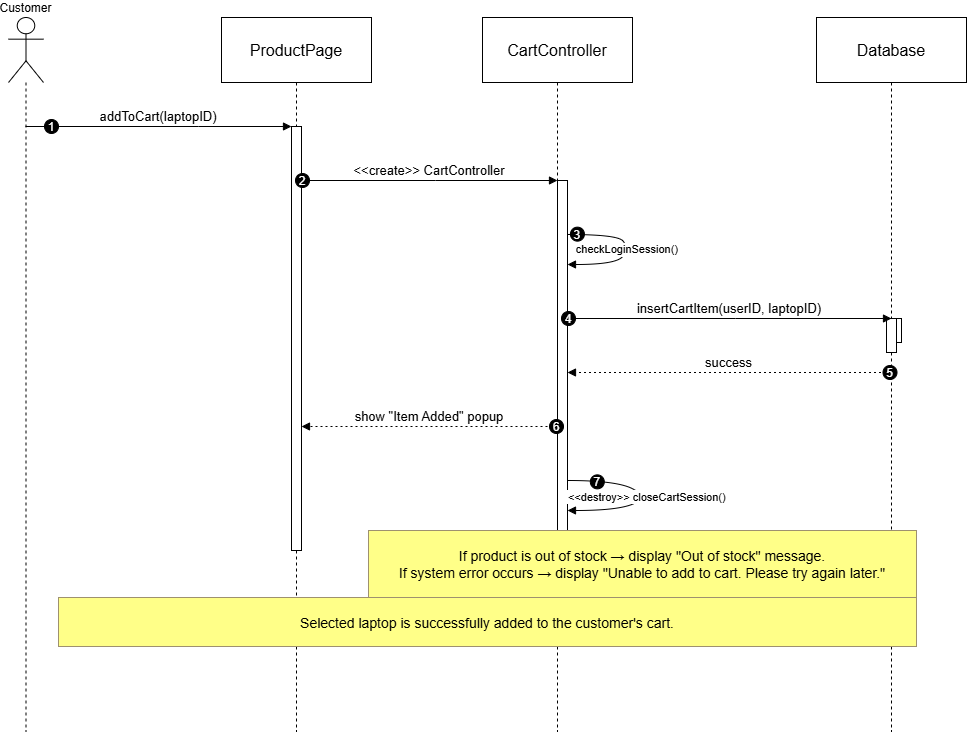

The diagram above was exported from draw.io. Its source (the exported page's mxGraphModel, read from the mxfile embedded in the PNG):
<mxGraphModel dx="938" dy="576" grid="1" gridSize="10" guides="1" tooltips="1" connect="1" arrows="1" fold="1" page="1" pageScale="1" pageWidth="850" pageHeight="1100" math="0" shadow="0">
  <root>
    <mxCell id="0" />
    <mxCell id="1" parent="0" />
    <mxCell id="LulD-Pbb4aT0ncsARRIH-2" parent="1" style="shape=umlLifeline;perimeter=lifelinePerimeter;whiteSpace=wrap;container=1;dropTarget=0;collapsible=0;recursiveResize=0;outlineConnect=0;portConstraint=eastwest;newEdgeStyle={&quot;edgeStyle&quot;:&quot;elbowEdgeStyle&quot;,&quot;elbow&quot;:&quot;vertical&quot;,&quot;curved&quot;:0,&quot;rounded&quot;:0};participant=umlActor;verticalAlign=bottom;labelPosition=center;verticalLabelPosition=top;align=center;size=65;" value="Customer" vertex="1">
      <mxGeometry height="714" width="35" x="20" y="20" as="geometry" />
    </mxCell>
    <mxCell id="LulD-Pbb4aT0ncsARRIH-3" parent="1" style="shape=umlLifeline;perimeter=lifelinePerimeter;whiteSpace=wrap;container=1;dropTarget=0;collapsible=0;recursiveResize=0;outlineConnect=0;portConstraint=eastwest;newEdgeStyle={&quot;edgeStyle&quot;:&quot;elbowEdgeStyle&quot;,&quot;elbow&quot;:&quot;vertical&quot;,&quot;curved&quot;:0,&quot;rounded&quot;:0};size=65;fontSize=16;" value="ProductPage" vertex="1">
      <mxGeometry height="714" width="150" x="233" y="20" as="geometry" />
    </mxCell>
    <mxCell id="LulD-Pbb4aT0ncsARRIH-4" parent="LulD-Pbb4aT0ncsARRIH-3" style="points=[];perimeter=orthogonalPerimeter;outlineConnect=0;targetShapes=umlLifeline;portConstraint=eastwest;newEdgeStyle={&quot;edgeStyle&quot;:&quot;elbowEdgeStyle&quot;,&quot;elbow&quot;:&quot;vertical&quot;,&quot;curved&quot;:0,&quot;rounded&quot;:0}" value="" vertex="1">
      <mxGeometry height="424" width="10" x="70" y="109" as="geometry" />
    </mxCell>
    <mxCell id="LulD-Pbb4aT0ncsARRIH-5" parent="1" style="shape=umlLifeline;perimeter=lifelinePerimeter;whiteSpace=wrap;container=1;dropTarget=0;collapsible=0;recursiveResize=0;outlineConnect=0;portConstraint=eastwest;newEdgeStyle={&quot;edgeStyle&quot;:&quot;elbowEdgeStyle&quot;,&quot;elbow&quot;:&quot;vertical&quot;,&quot;curved&quot;:0,&quot;rounded&quot;:0};size=65;fontSize=16;" value="CartController" vertex="1">
      <mxGeometry height="714" width="150" x="494" y="20" as="geometry" />
    </mxCell>
    <mxCell id="LulD-Pbb4aT0ncsARRIH-6" parent="LulD-Pbb4aT0ncsARRIH-5" style="points=[];perimeter=orthogonalPerimeter;outlineConnect=0;targetShapes=umlLifeline;portConstraint=eastwest;newEdgeStyle={&quot;edgeStyle&quot;:&quot;elbowEdgeStyle&quot;,&quot;elbow&quot;:&quot;vertical&quot;,&quot;curved&quot;:0,&quot;rounded&quot;:0}" value="" vertex="1">
      <mxGeometry height="350" width="10" x="75" y="163" as="geometry" />
    </mxCell>
    <mxCell id="LulD-Pbb4aT0ncsARRIH-7" parent="1" style="shape=umlLifeline;perimeter=lifelinePerimeter;whiteSpace=wrap;container=1;dropTarget=0;collapsible=0;recursiveResize=0;outlineConnect=0;portConstraint=eastwest;newEdgeStyle={&quot;edgeStyle&quot;:&quot;elbowEdgeStyle&quot;,&quot;elbow&quot;:&quot;vertical&quot;,&quot;curved&quot;:0,&quot;rounded&quot;:0};size=65;fontSize=16;" value="Database" vertex="1">
      <mxGeometry height="714" width="150" x="828" y="20" as="geometry" />
    </mxCell>
    <mxCell id="LulD-Pbb4aT0ncsARRIH-8" parent="LulD-Pbb4aT0ncsARRIH-7" style="points=[];perimeter=orthogonalPerimeter;outlineConnect=0;targetShapes=umlLifeline;portConstraint=eastwest;newEdgeStyle={&quot;edgeStyle&quot;:&quot;elbowEdgeStyle&quot;,&quot;elbow&quot;:&quot;vertical&quot;,&quot;curved&quot;:0,&quot;rounded&quot;:0}" value="" vertex="1">
      <mxGeometry height="24" width="10" x="75" y="301" as="geometry" />
    </mxCell>
    <mxCell id="LulD-Pbb4aT0ncsARRIH-9" parent="LulD-Pbb4aT0ncsARRIH-7" style="points=[];perimeter=orthogonalPerimeter;outlineConnect=0;targetShapes=umlLifeline;portConstraint=eastwest;newEdgeStyle={&quot;edgeStyle&quot;:&quot;elbowEdgeStyle&quot;,&quot;elbow&quot;:&quot;vertical&quot;,&quot;curved&quot;:0,&quot;rounded&quot;:0}" value="" vertex="1">
      <mxGeometry height="34" width="10" x="70" y="301" as="geometry" />
    </mxCell>
    <mxCell id="LulD-Pbb4aT0ncsARRIH-10" edge="1" parent="1" source="LulD-Pbb4aT0ncsARRIH-2" style="verticalAlign=bottom;edgeStyle=elbowEdgeStyle;elbow=vertical;curved=0;rounded=0;endArrow=block;fontSize=13;" target="LulD-Pbb4aT0ncsARRIH-4" value="addToCart(laptopID)">
      <mxGeometry relative="1" as="geometry">
        <Array as="points">
          <mxPoint x="210" y="129" />
        </Array>
      </mxGeometry>
    </mxCell>
    <mxCell id="LulD-Pbb4aT0ncsARRIH-11" parent="LulD-Pbb4aT0ncsARRIH-10" style="ellipse;aspect=fixed;fillColor=#000000;align=center;fontColor=#FFFFFF;" value="1" vertex="1">
      <mxGeometry height="14" relative="1" width="14" as="geometry">
        <mxPoint x="-114" y="-7" as="offset" />
      </mxGeometry>
    </mxCell>
    <mxCell id="LulD-Pbb4aT0ncsARRIH-12" edge="1" parent="1" source="LulD-Pbb4aT0ncsARRIH-4" style="verticalAlign=bottom;edgeStyle=elbowEdgeStyle;elbow=vertical;curved=0;rounded=0;endArrow=block;fontSize=13;" target="LulD-Pbb4aT0ncsARRIH-6" value="&lt;&lt;create&gt;&gt; CartController">
      <mxGeometry relative="1" as="geometry">
        <Array as="points">
          <mxPoint x="447" y="183" />
        </Array>
      </mxGeometry>
    </mxCell>
    <mxCell id="LulD-Pbb4aT0ncsARRIH-13" parent="LulD-Pbb4aT0ncsARRIH-12" style="ellipse;aspect=fixed;fillColor=#000000;align=center;fontColor=#FFFFFF;" value="2" vertex="1">
      <mxGeometry height="14" relative="1" width="14" as="geometry">
        <mxPoint x="-134" y="-7" as="offset" />
      </mxGeometry>
    </mxCell>
    <mxCell id="LulD-Pbb4aT0ncsARRIH-14" edge="1" parent="1" source="LulD-Pbb4aT0ncsARRIH-6" style="curved=1;endArrow=block;rounded=0;" target="LulD-Pbb4aT0ncsARRIH-6" value="checkLoginSession()">
      <mxGeometry relative="1" as="geometry">
        <Array as="points">
          <mxPoint x="629" y="237" />
          <mxPoint x="640" y="250" />
          <mxPoint x="629" y="267" />
        </Array>
      </mxGeometry>
    </mxCell>
    <mxCell id="LulD-Pbb4aT0ncsARRIH-15" parent="LulD-Pbb4aT0ncsARRIH-14" style="ellipse;aspect=fixed;fillColor=#000000;align=center;fontColor=#FFFFFF;" value="3" vertex="1">
      <mxGeometry height="14" relative="1" width="14" as="geometry">
        <mxPoint x="-57" y="-22" as="offset" />
      </mxGeometry>
    </mxCell>
    <mxCell id="LulD-Pbb4aT0ncsARRIH-16" edge="1" parent="1" source="LulD-Pbb4aT0ncsARRIH-6" style="verticalAlign=bottom;edgeStyle=elbowEdgeStyle;elbow=vertical;curved=0;rounded=0;endArrow=block;fontSize=13;" target="LulD-Pbb4aT0ncsARRIH-8" value="insertCartItem(userID, laptopID)">
      <mxGeometry relative="1" as="geometry">
        <Array as="points">
          <mxPoint x="747" y="321" />
        </Array>
      </mxGeometry>
    </mxCell>
    <mxCell id="LulD-Pbb4aT0ncsARRIH-17" parent="LulD-Pbb4aT0ncsARRIH-16" style="ellipse;aspect=fixed;fillColor=#000000;align=center;fontColor=#FFFFFF;" value="4" vertex="1">
      <mxGeometry height="14" relative="1" width="14" as="geometry">
        <mxPoint x="-168" y="-7" as="offset" />
      </mxGeometry>
    </mxCell>
    <mxCell id="LulD-Pbb4aT0ncsARRIH-18" edge="1" parent="1" source="LulD-Pbb4aT0ncsARRIH-7" style="verticalAlign=bottom;edgeStyle=elbowEdgeStyle;elbow=vertical;curved=0;rounded=0;dashed=1;dashPattern=2 3;endArrow=block;fontSize=13;" target="LulD-Pbb4aT0ncsARRIH-6" value="success">
      <mxGeometry relative="1" as="geometry">
        <Array as="points">
          <mxPoint x="750" y="375" />
        </Array>
      </mxGeometry>
    </mxCell>
    <mxCell id="LulD-Pbb4aT0ncsARRIH-19" parent="LulD-Pbb4aT0ncsARRIH-18" style="ellipse;aspect=fixed;fillColor=#000000;align=center;fontColor=#FFFFFF;" value="5" vertex="1">
      <mxGeometry height="14" relative="1" width="14" as="geometry">
        <mxPoint x="154" y="-7" as="offset" />
      </mxGeometry>
    </mxCell>
    <mxCell id="LulD-Pbb4aT0ncsARRIH-20" edge="1" parent="1" source="LulD-Pbb4aT0ncsARRIH-6" style="verticalAlign=bottom;edgeStyle=elbowEdgeStyle;elbow=vertical;curved=0;rounded=0;dashed=1;dashPattern=2 3;endArrow=block;fontSize=13;" target="LulD-Pbb4aT0ncsARRIH-4" value="show &quot;Item Added&quot; popup">
      <mxGeometry relative="1" as="geometry">
        <Array as="points">
          <mxPoint x="450" y="429" />
        </Array>
      </mxGeometry>
    </mxCell>
    <mxCell id="LulD-Pbb4aT0ncsARRIH-21" parent="LulD-Pbb4aT0ncsARRIH-20" style="ellipse;aspect=fixed;fillColor=#000000;align=center;fontColor=#FFFFFF;" value="6" vertex="1">
      <mxGeometry height="14" relative="1" width="14" as="geometry">
        <mxPoint x="120" y="-7" as="offset" />
      </mxGeometry>
    </mxCell>
    <mxCell id="LulD-Pbb4aT0ncsARRIH-22" edge="1" parent="1" source="LulD-Pbb4aT0ncsARRIH-6" style="curved=1;endArrow=block;rounded=0;" target="LulD-Pbb4aT0ncsARRIH-6" value="&lt;&lt;destroy&gt;&gt; closeCartSession()">
      <mxGeometry relative="1" as="geometry">
        <Array as="points">
          <mxPoint x="629" y="483" />
          <mxPoint x="660" y="500" />
          <mxPoint x="629" y="513" />
        </Array>
      </mxGeometry>
    </mxCell>
    <mxCell id="LulD-Pbb4aT0ncsARRIH-23" parent="LulD-Pbb4aT0ncsARRIH-22" style="ellipse;aspect=fixed;fillColor=#000000;align=center;fontColor=#FFFFFF;" value="7" vertex="1">
      <mxGeometry height="14" relative="1" width="14" as="geometry">
        <mxPoint x="-57" y="-22" as="offset" />
      </mxGeometry>
    </mxCell>
    <mxCell id="LulD-Pbb4aT0ncsARRIH-24" parent="1" style="fillColor=#ffff88;strokeColor=#9E916F;fontSize=14;" value="If product is out of stock → display &quot;Out of stock&quot; message.&#10;If system error occurs → display &quot;Unable to add to cart. Please try again later.&quot;" vertex="1">
      <mxGeometry height="67" width="548" x="380" y="533" as="geometry" />
    </mxCell>
    <mxCell id="LulD-Pbb4aT0ncsARRIH-25" parent="1" style="fillColor=#ffff88;strokeColor=#9E916F;fontSize=14;" value="Selected laptop is successfully added to the customer's cart." vertex="1">
      <mxGeometry height="49" width="858" x="70" y="600" as="geometry" />
    </mxCell>
  </root>
</mxGraphModel>